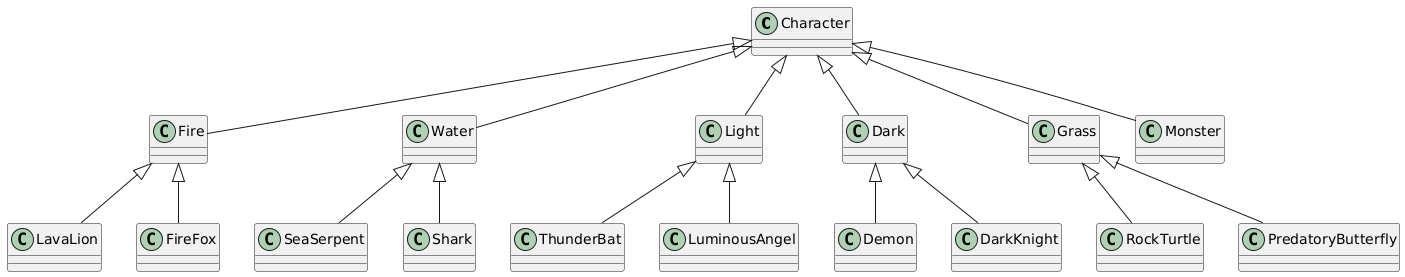

The diagram above was rendered by PlantUML. Its source (embedded in the PNG):
@startuml
' ==============================
' Domino's Online Pizza Delivery System - Class Diagram
' ==============================

class Character {

}

class Fire {
  
}
class Water{
}

class Light {
  
}

class Dark {
  
}

class Grass {

  
}

class LavaLion{}
class SeaSerpent{}
class Shark{}
class FireFox{}
class RockTurtle{}
class PredatoryButterfly{}
class Demon{}
class DarkKnight{}
class ThunderBat{}
class LuminousAngel{}
Fire<|-- LavaLion
Fire<|-- FireFox
Water<|-- Shark
Water<|-- SeaSerpent
Dark<|-- Demon
Grass<|-- RockTurtle
Dark<|-- DarkKnight
Grass<|-- PredatoryButterfly
Light<|-- LuminousAngel
Light<|-- ThunderBat
Character<|-- Fire
Character<|-- Dark
Character<|-- Light
Character<|-- Water
Character<|-- Grass
Character<|-- Monster
@enduml